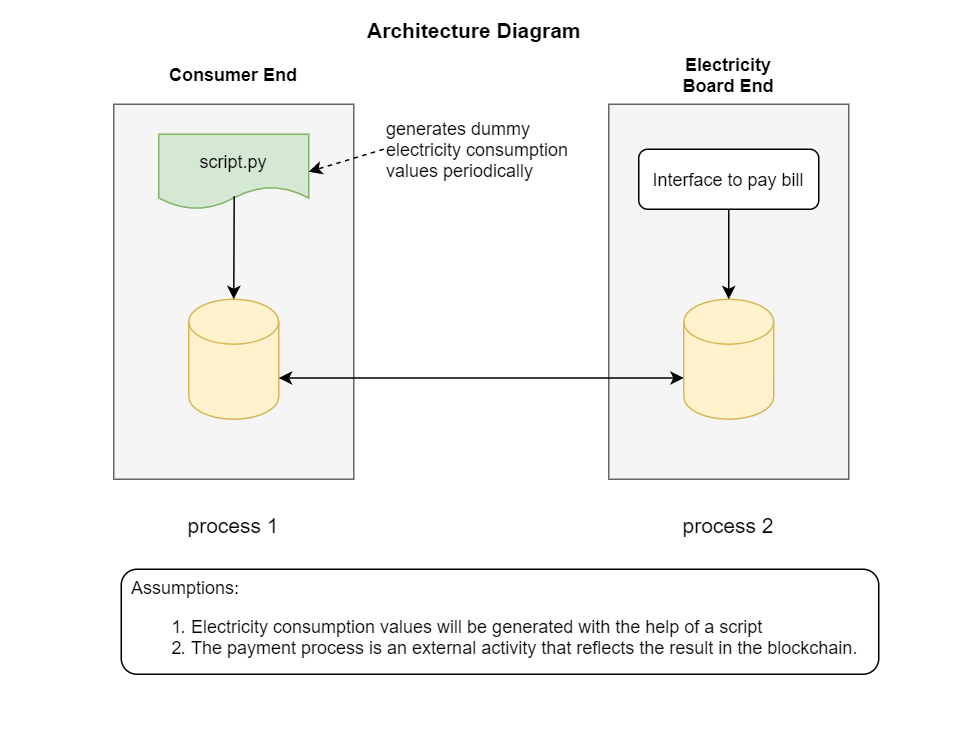

The diagram above was exported from draw.io. Its source (the exported page's mxGraphModel, read from the mxfile embedded in the PNG):
<mxGraphModel dx="865" dy="463" grid="1" gridSize="10" guides="1" tooltips="1" connect="1" arrows="1" fold="1" page="1" pageScale="1" pageWidth="1100" pageHeight="850" math="0" shadow="0">
  <root>
    <mxCell id="0" />
    <mxCell id="1" parent="0" />
    <mxCell id="bFhnjvOLw-mjBBehbvYL-22" value="" style="rounded=1;whiteSpace=wrap;html=1;" parent="1" vertex="1">
      <mxGeometry x="205" y="380" width="505" height="70" as="geometry" />
    </mxCell>
    <mxCell id="bFhnjvOLw-mjBBehbvYL-1" value="" style="rounded=0;whiteSpace=wrap;html=1;fillColor=#f5f5f5;strokeColor=#666666;fontColor=#333333;" parent="1" vertex="1">
      <mxGeometry x="200" y="70" width="160" height="250" as="geometry" />
    </mxCell>
    <mxCell id="bFhnjvOLw-mjBBehbvYL-3" value="" style="rounded=0;whiteSpace=wrap;html=1;fillColor=#f5f5f5;strokeColor=#666666;fontColor=#333333;" parent="1" vertex="1">
      <mxGeometry x="530" y="70" width="160" height="250" as="geometry" />
    </mxCell>
    <mxCell id="bFhnjvOLw-mjBBehbvYL-4" value="" style="shape=cylinder3;whiteSpace=wrap;html=1;boundedLbl=1;backgroundOutline=1;size=15;fillColor=#fff2cc;strokeColor=#d6b656;" parent="1" vertex="1">
      <mxGeometry x="250" y="200" width="60" height="80" as="geometry" />
    </mxCell>
    <mxCell id="bFhnjvOLw-mjBBehbvYL-5" value="" style="shape=cylinder3;whiteSpace=wrap;html=1;boundedLbl=1;backgroundOutline=1;size=15;fillColor=#fff2cc;strokeColor=#d6b656;" parent="1" vertex="1">
      <mxGeometry x="580" y="200" width="60" height="80" as="geometry" />
    </mxCell>
    <mxCell id="bFhnjvOLw-mjBBehbvYL-6" value="" style="endArrow=classic;startArrow=classic;html=1;exitX=1;exitY=0;exitDx=0;exitDy=52.5;exitPerimeter=0;entryX=0;entryY=0;entryDx=0;entryDy=52.5;entryPerimeter=0;" parent="1" source="bFhnjvOLw-mjBBehbvYL-4" target="bFhnjvOLw-mjBBehbvYL-5" edge="1">
      <mxGeometry width="50" height="50" relative="1" as="geometry">
        <mxPoint x="400" y="240" as="sourcePoint" />
        <mxPoint x="450" y="190" as="targetPoint" />
      </mxGeometry>
    </mxCell>
    <mxCell id="bFhnjvOLw-mjBBehbvYL-7" value="&lt;font style=&quot;font-size: 14px&quot;&gt;process 1&lt;/font&gt;" style="text;html=1;strokeColor=none;fillColor=none;align=center;verticalAlign=middle;whiteSpace=wrap;rounded=0;" parent="1" vertex="1">
      <mxGeometry x="240" y="340" width="80" height="20" as="geometry" />
    </mxCell>
    <mxCell id="bFhnjvOLw-mjBBehbvYL-9" value="&lt;font style=&quot;font-size: 14px&quot;&gt;process 2&lt;/font&gt;" style="text;html=1;strokeColor=none;fillColor=none;align=center;verticalAlign=middle;whiteSpace=wrap;rounded=0;" parent="1" vertex="1">
      <mxGeometry x="570" y="340" width="80" height="20" as="geometry" />
    </mxCell>
    <mxCell id="bFhnjvOLw-mjBBehbvYL-11" value="script.py" style="shape=document;whiteSpace=wrap;html=1;boundedLbl=1;fillColor=#d5e8d4;strokeColor=#82b366;" parent="1" vertex="1">
      <mxGeometry x="230" y="90" width="100" height="50" as="geometry" />
    </mxCell>
    <mxCell id="bFhnjvOLw-mjBBehbvYL-13" value="&lt;div&gt;&lt;span&gt;generates dummy electricity consumption values periodically&lt;/span&gt;&lt;/div&gt;" style="text;html=1;strokeColor=none;fillColor=none;align=left;verticalAlign=middle;whiteSpace=wrap;rounded=0;" parent="1" vertex="1">
      <mxGeometry x="380" y="90" width="130" height="20" as="geometry" />
    </mxCell>
    <mxCell id="bFhnjvOLw-mjBBehbvYL-14" value="" style="endArrow=classic;html=1;exitX=0;exitY=0.5;exitDx=0;exitDy=0;entryX=1;entryY=0.5;entryDx=0;entryDy=0;dashed=1;" parent="1" source="bFhnjvOLw-mjBBehbvYL-13" target="bFhnjvOLw-mjBBehbvYL-11" edge="1">
      <mxGeometry width="50" height="50" relative="1" as="geometry">
        <mxPoint x="400" y="70" as="sourcePoint" />
        <mxPoint x="450" y="20" as="targetPoint" />
      </mxGeometry>
    </mxCell>
    <mxCell id="bFhnjvOLw-mjBBehbvYL-15" value="&lt;b&gt;Consumer End&lt;/b&gt;" style="text;html=1;strokeColor=none;fillColor=none;align=center;verticalAlign=middle;whiteSpace=wrap;rounded=0;" parent="1" vertex="1">
      <mxGeometry x="235" y="40" width="90" height="20" as="geometry" />
    </mxCell>
    <mxCell id="bFhnjvOLw-mjBBehbvYL-16" value="&lt;b&gt;Electricity Board End&lt;/b&gt;" style="text;html=1;strokeColor=none;fillColor=none;align=center;verticalAlign=middle;whiteSpace=wrap;rounded=0;" parent="1" vertex="1">
      <mxGeometry x="565" y="40" width="90" height="20" as="geometry" />
    </mxCell>
    <mxCell id="bFhnjvOLw-mjBBehbvYL-17" value="" style="endArrow=classic;html=1;exitX=0.503;exitY=0.827;exitDx=0;exitDy=0;exitPerimeter=0;entryX=0.5;entryY=0;entryDx=0;entryDy=0;entryPerimeter=0;" parent="1" source="bFhnjvOLw-mjBBehbvYL-11" target="bFhnjvOLw-mjBBehbvYL-4" edge="1">
      <mxGeometry width="50" height="50" relative="1" as="geometry">
        <mxPoint x="410" y="210" as="sourcePoint" />
        <mxPoint x="460" y="160" as="targetPoint" />
      </mxGeometry>
    </mxCell>
    <mxCell id="bFhnjvOLw-mjBBehbvYL-18" value="Interface to pay bill" style="rounded=1;whiteSpace=wrap;html=1;" parent="1" vertex="1">
      <mxGeometry x="550" y="100" width="120" height="40" as="geometry" />
    </mxCell>
    <mxCell id="bFhnjvOLw-mjBBehbvYL-19" value="" style="endArrow=classic;html=1;exitX=0.5;exitY=1;exitDx=0;exitDy=0;entryX=0.5;entryY=0;entryDx=0;entryDy=0;entryPerimeter=0;" parent="1" source="bFhnjvOLw-mjBBehbvYL-18" target="bFhnjvOLw-mjBBehbvYL-5" edge="1">
      <mxGeometry width="50" height="50" relative="1" as="geometry">
        <mxPoint x="720" y="130" as="sourcePoint" />
        <mxPoint x="770" y="80" as="targetPoint" />
      </mxGeometry>
    </mxCell>
    <mxCell id="bFhnjvOLw-mjBBehbvYL-20" value="Assumptions:&lt;br&gt;&lt;ol&gt;&lt;li&gt;Electricity consumption values will be generated with the help of a script&lt;/li&gt;&lt;li&gt;The payment process is an external activity that reflects the result in the blockchain.&lt;/li&gt;&lt;/ol&gt;" style="text;html=1;strokeColor=none;fillColor=none;align=left;verticalAlign=middle;whiteSpace=wrap;rounded=0;" parent="1" vertex="1">
      <mxGeometry x="210" y="410" width="500" height="15" as="geometry" />
    </mxCell>
    <mxCell id="3wJ3CU9mf5nYLV821EjL-7" value="&lt;span&gt;&lt;font style=&quot;font-size: 14px&quot;&gt;&lt;b&gt;Architecture Diagram&lt;/b&gt;&lt;/font&gt;&lt;/span&gt;" style="text;html=1;align=center;verticalAlign=middle;resizable=0;points=[];autosize=1;" vertex="1" parent="1">
      <mxGeometry x="360" y="10" width="160" height="20" as="geometry" />
    </mxCell>
  </root>
</mxGraphModel>